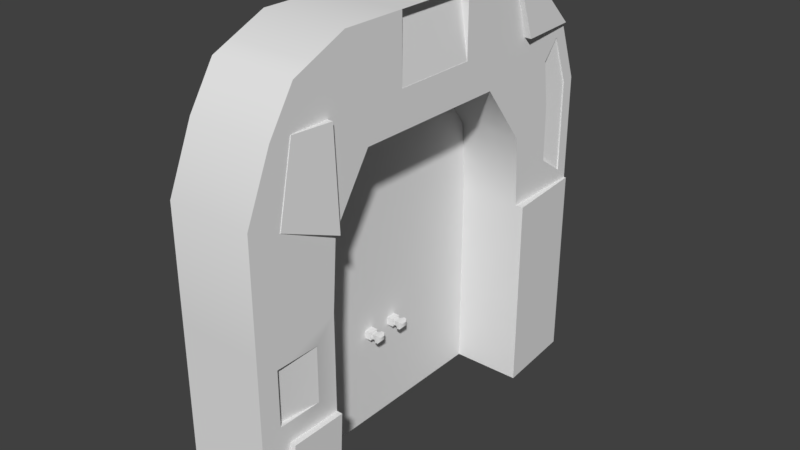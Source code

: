 # Source: Entrance.blend  (saved by Blender 2.79.0; exported with 4.5.12 LTS)
import bpy
from mathutils import Matrix  # noqa: F401  (used for matrix-valued properties, if any)

bpy.ops.wm.read_factory_settings(use_empty=True)
scene = bpy.context.scene
scene.name = 'Scene'

# ---- collections
col_collection_1 = bpy.data.collections.new('Collection 1'); scene.collection.children.link(col_collection_1)

# ---- node groups
ng_auto_smooth = bpy.data.node_groups.new('Auto Smooth', 'GeometryNodeTree')
_s = ng_auto_smooth.interface.new_socket(name='Geometry', in_out='OUTPUT', socket_type='NodeSocketGeometry')
_s = ng_auto_smooth.interface.new_socket(name='Geometry', in_out='INPUT', socket_type='NodeSocketGeometry')
_s = ng_auto_smooth.interface.new_socket(name='Angle', in_out='INPUT', socket_type='NodeSocketFloat')
_s.subtype = 'ANGLE'
_s.min_value = 0.0
_s.max_value = 3.142
ng_auto_smooth.is_modifier = True
_N = ng_auto_smooth.nodes; _L = ng_auto_smooth.links
n0 = _N.new('NodeGroupOutput'); n0.name = 'Group Output'; n0.location = (480, -100)
n1 = _N.new('NodeGroupInput'); n1.name = 'Group Input'; n1.location = (-420, -300)
n2 = _N.new('NodeGroupInput'); n2.name = 'Group Input.001'; n2.location = (-60, -100)
n3 = _N.new('GeometryNodeSetShadeSmooth'); n3.name = 'Set Shade Smooth'; n3.location = (120, -100)
n3.domain = 'EDGE'
n4 = _N.new('GeometryNodeSetShadeSmooth'); n4.name = 'Set Shade Smooth.001'; n4.location = (300, -100)
n5 = _N.new('GeometryNodeInputMeshEdgeAngle'); n5.name = 'Edge Angle'; n5.location = (-420, -220)
n6 = _N.new('GeometryNodeInputEdgeSmooth'); n6.name = 'Is Edge Smooth'; n6.location = (-60, -160)
n7 = _N.new('GeometryNodeInputShadeSmooth'); n7.name = 'Is Face Smooth'; n7.location = (-240, -340)
n8 = _N.new('FunctionNodeBooleanMath'); n8.name = 'Boolean Math'; n8.location = (-60, -220)
n9 = _N.new('FunctionNodeCompare'); n9.name = 'Compare'; n9.location = (-240, -180)
n9.operation = 'LESS_EQUAL'
_L.new(n5.outputs[0], n9.inputs[0])
_L.new(n4.outputs[0], n0.inputs[0])
_L.new(n1.outputs[1], n9.inputs[1])
_L.new(n9.outputs[0], n8.inputs[0])
_L.new(n7.outputs[0], n8.inputs[1])
_L.new(n2.outputs[0], n3.inputs[0])
_L.new(n6.outputs[0], n3.inputs[1])
_L.new(n3.outputs[0], n4.inputs[0])
_L.new(n8.outputs[0], n3.inputs[2])
n0.is_active_output = True

# ---- world
world_world = bpy.data.worlds.new('World'); scene.world = world_world
world_world.color = (0.05088, 0.05088, 0.05088)
world_world.use_sun_shadow = False
world_world.sun_shadow_jitter_overblur = 0.0
world_world.cycles.sampling_method = 'MANUAL'

# ---- meshes
me_cube_001 = bpy.data.meshes.new('Cube.001')
me_cube_001.from_pydata([(-0.5344, -1.52, 0.01739), (-0.5344, -1.152, 2.888), (-0.5344, 1.52, 0.01739), (-0.5344, 1.096, 2.888), (0.0607, -1.52, 0.01739), (0.0607, -1.152, 2.888), (0.0607, 1.52, 0.01739), (0.0607, 1.096, 2.888), (-0.5344, 0.912, 0.01739), (-0.5344, -0.912, 0.01739), (-0.5344, -0.7643, 3.057), (-0.5344, -0.304, 3.057), (-0.5344, 0.304, 3.057), (-0.5344, 0.7785, 3.057), (0.0607, -0.912, 0.01739), (0.0607, 0.912, 0.01739), (0.0607, 0.7785, 3.057), (0.0607, 0.304, 3.057), (0.0607, -0.304, 3.057), (0.0607, -0.7643, 3.057), (-0.5344, -1.52, 1.417), (-0.5344, -1.52, 2.176), (-0.5344, -1.336, 2.603), (-0.5344, 1.359, 2.603), (-0.5344, 1.52, 2.176), (-0.5344, 1.52, 1.417), (0.0607, 1.297, 2.512), (0.0607, 1.429, 2.16), (0.0607, 1.429, 1.507), (0.0607, -1.336, 2.603), (0.0607, -1.52, 2.176), (0.0607, -1.373, 1.269), (0.0607, 1.173, 2.374), (0.0607, 1.22, 2.049), (0.0607, 1.226, 1.646), (0.0607, 0.304, 2.603), (0.0607, 0.5517, 2.344), (0.0607, -0.304, 2.603), (0.0607, -0.5979, 2.344), (0.0607, -0.912, 2.603), (0.0607, -0.8781, 1.917), (0.0607, -1.059, 1.269), (-0.5344, -0.912, 2.603), (-0.5344, -0.8781, 1.917), (-0.5344, -0.912, 1.417), (-0.5344, -0.304, 2.603), (-0.5344, -0.5979, 2.344), (-0.5344, 0.304, 2.603), (-0.5344, 0.5517, 2.344), (-0.5344, 0.912, 2.603), (-0.5344, 0.8818, 1.917), (-0.5344, 0.912, 1.417), (-0.5344, 0.912, 0.01739), (-0.5344, -0.912, 0.01739), (-0.3834, -0.912, 0.01739), (-0.3834, 0.912, 0.01739), (-0.3834, 0.8818, 1.917), (-0.3834, 0.912, 1.417), (-0.3834, 0.5517, 2.344), (-0.3834, -0.5979, 2.344), (-0.3834, -0.8781, 1.917), (-0.3834, -0.912, 1.417), (-0.5344, -0.8781, 1.917), (-0.5344, -0.912, 1.417), (-0.5344, -0.5979, 2.344), (-0.5344, 0.5517, 2.344), (-0.5344, 0.8818, 1.917), (-0.5344, 0.912, 1.417), (-0.5344, -0.05872, 2.344), (-0.5344, -0.02311, 2.344), (-0.5344, 0.04187, 2.344), (-0.3834, 0.04187, 2.344), (-0.3834, -0.02311, 2.344), (-0.3834, -0.05872, 2.344), (-0.5344, 0.07542, 0.01739), (-0.5344, 0.0, 0.01739), (-0.5344, -0.08417, 0.01739), (-0.5344, -0.08417, 1.417), (-0.5344, 0.0, 1.417), (-0.5344, 0.07542, 1.417), (-0.3834, -0.08417, 1.417), (-0.3834, 0.0, 1.417), (-0.3834, 0.07542, 1.417), (-0.3834, -0.08417, 0.01739), (-0.3834, 0.0, 0.01739), (-0.3834, 0.07542, 0.01739), (-0.5344, -0.08104, 1.917), (-0.5344, 0.001889, 1.917), (-0.5344, 0.07295, 1.917), (-0.3834, -0.08104, 1.917), (-0.3834, 0.001889, 1.917), (-0.3834, 0.07295, 1.917), (-0.3834, 0.912, 0.7459), (-0.3834, 0.912, 0.688), (-0.3834, -0.912, 0.7459), (-0.3834, -0.912, 0.688), (-0.5344, -0.912, 0.7459), (-0.5344, -0.912, 0.688), (-0.5344, 0.912, 0.7459), (-0.5344, 0.912, 0.688), (-0.3834, 0.07542, 0.7459), (-0.3834, 0.07542, 0.688), (-0.3834, 0.0, 0.7459), (-0.3834, 0.0, 0.688), (-0.3834, -0.08417, 0.7459), (-0.3834, -0.08417, 0.688), (-0.5344, 0.07542, 0.688), (-0.5344, 0.07542, 0.7459), (-0.5344, 0.0, 0.688), (-0.5344, 0.0, 0.7459), (-0.5344, -0.08417, 0.688), (-0.5344, -0.08417, 0.7459), (-0.3834, -0.1011, 2.344), (-0.5344, -0.1518, 0.01739), (-0.5344, -0.1011, 2.344), (-0.5344, -0.1518, 1.417), (-0.3834, -0.1518, 1.417), (-0.3834, -0.1518, 0.01739), (-0.5344, -0.1463, 1.917), (-0.3834, -0.1463, 1.917), (-0.3834, -0.1518, 0.7459), (-0.3834, -0.1518, 0.688), (-0.5344, -0.1518, 0.688), (-0.5344, -0.1518, 0.7459), (-0.5344, 0.08569, 2.344), (-0.5344, 0.1445, 1.417), (-0.3834, 0.1445, 1.417), (-0.3834, 0.1445, 0.01739), (-0.5344, 0.1397, 1.917), (-0.3834, 0.1397, 1.917), (-0.3834, 0.08569, 2.344), (-0.5344, 0.1445, 0.01739), (-0.5344, 0.1445, 0.688), (-0.5344, 0.1445, 0.7459), (-0.3834, 0.1445, 0.7459), (-0.3834, 0.1445, 0.688), (-0.3356, 0.08583, 0.7355), (-0.3356, 0.08583, 0.6984), (-0.3356, -0.09458, 0.7355), (-0.3356, -0.09458, 0.6984), (-0.3356, -0.1414, 0.7355), (-0.3356, -0.1414, 0.6984), (-0.3356, 0.1341, 0.7355), (-0.3356, 0.1341, 0.6984), (-0.3356, 0.07542, 0.7459), (-0.3356, 0.07542, 0.688), (-0.3356, -0.08417, 0.7459), (-0.3356, -0.08417, 0.688), (-0.3356, -0.1518, 0.7459), (-0.3356, -0.1518, 0.688), (-0.3356, 0.1445, 0.7459), (-0.3356, 0.1445, 0.688), (-0.3127, 0.08583, 0.7355), (-0.3127, 0.08583, 0.6984), (-0.3127, -0.09458, 0.7355), (-0.3127, -0.09458, 0.6984), (-0.3127, -0.1414, 0.7355), (-0.3127, -0.1414, 0.6984), (-0.3127, 0.1341, 0.7355), (-0.3127, 0.1341, 0.6984), (-0.2974, 0.07375, 0.7448), (-0.2974, 0.07375, 0.6891), (-0.2974, -0.08287, 0.7448), (-0.2974, -0.08287, 0.6891), (-0.2974, -0.1531, 0.7448), (-0.2974, -0.1531, 0.6891), (-0.2974, 0.1462, 0.7448), (-0.2974, 0.1462, 0.6891), (-0.2746, 0.07375, 0.7448), (-0.2746, 0.07375, 0.6891), (-0.2746, -0.08287, 0.7448), (-0.2746, -0.08287, 0.6891), (-0.2746, -0.1531, 0.7448), (-0.2746, -0.1531, 0.6891), (-0.2746, 0.1462, 0.7448), (-0.2746, 0.1462, 0.6891), (-0.2627, 0.09186, 0.7309), (-0.2627, 0.09186, 0.703), (-0.2627, -0.1004, 0.7309), (-0.2627, -0.1004, 0.703), (-0.2627, -0.1356, 0.7309), (-0.2627, -0.1356, 0.703), (-0.2627, 0.1281, 0.7309), (-0.2627, 0.1281, 0.703), (-0.5344, -1.308, 0.01739), (0.0607, -1.017, 2.947), (-0.5344, -1.017, 2.947), (0.0607, -1.308, 0.01739), (-0.5344, -1.308, 1.417), (-0.5344, -1.296, 2.086), (-0.5344, -1.188, 2.603), (0.0607, -1.308, 1.269), (0.0607, -1.296, 2.086), (0.0607, -1.188, 2.603), (0.0607, -1.373, 0.8822), (0.0607, -1.059, 0.8822), (-0.5344, -0.912, 0.7351), (-0.5344, -1.52, 0.7351), (0.0607, -1.308, 0.8822), (-0.5344, -1.308, 0.7351), (0.07649, 1.52, 1.417), (0.07649, 1.52, 0.01739), (0.1172, 0.912, 0.01739), (0.06733, -1.308, 0.01739), (0.06733, -0.912, 0.01739), (0.06212, 1.096, 2.888), (0.08507, 0.7785, 3.057), (0.1172, 0.912, 1.417), (0.1028, -0.912, 0.7351), (0.08507, 1.359, 2.603), (0.1104, 0.912, 2.603), (0.09759, -0.912, 2.603), (0.09759, -0.8781, 1.917), (0.06476, -1.296, 2.086), (0.06476, -1.188, 2.603), (0.1028, -1.308, 0.7351), (0.0607, -1.308, 1.417), (0.0607, -1.52, 1.417), (0.0607, -0.912, 1.417), (0.0607, -1.52, 0.7351), (0.0607, -0.912, 0.7351), (0.0607, -1.308, 0.7351), (0.03225, -1.31, 1.269), (0.03225, -1.31, 0.8822), (0.03225, -1.375, 1.269), (0.06206, -1.061, 1.269), (0.03225, -1.375, 0.8822), (0.06206, -1.061, 0.8822), (-0.004956, 0.304, 3.043), (-0.004956, -0.304, 3.043), (0.0594, 0.304, 2.603), (0.0594, -0.304, 2.603), (0.0607, 1.359, 2.603), (0.0607, 1.52, 2.176), (0.0607, 1.52, 1.417), (0.0607, 0.912, 2.603), (0.0607, 0.8818, 1.917), (0.0607, 0.912, 1.417), (0.05272, 1.429, 2.16), (0.02287, 1.22, 2.049), (0.05272, 1.297, 2.512), (0.05272, 1.429, 1.507), (0.02287, 1.173, 2.374), (0.02287, 1.226, 1.646)], [], [(49, 13, 3, 23), (23, 3, 7, 232), (193, 185, 5, 29), (29, 5, 1, 22), (184, 187, 4, 0), (185, 186, 1, 5), (7, 3, 13, 16), (16, 13, 12, 17), (17, 12, 11, 18), (18, 11, 10, 19), (2, 6, 15, 8), (237, 15, 202, 207), (235, 16, 17, 35), (17, 18, 229, 228), (37, 18, 19, 39), (190, 186, 10, 42), (42, 10, 11, 45), (45, 11, 12, 47), (47, 12, 13, 49), (48, 47, 49, 50), (46, 45, 47, 48), (196, 44, 218, 220), (43, 42, 45, 46), (199, 188, 44, 196), (188, 189, 43, 44), (189, 190, 42, 43), (218, 44, 43, 40), (40, 43, 46, 38), (38, 37, 39, 40), (46, 48, 36, 38), (48, 50, 236, 36), (36, 35, 37, 38), (237, 236, 50, 51), (8, 15, 237, 51), (236, 235, 35, 36), (235, 232, 209, 210), (32, 33, 239, 242), (34, 28, 241, 243), (219, 217, 20, 197), (217, 30, 21, 20), (30, 29, 22, 21), (195, 41, 225, 227), (216, 192, 30, 217), (192, 193, 29, 30), (2, 25, 234, 6), (25, 24, 233, 234), (24, 23, 232, 233), (8, 51, 25, 2), (51, 50, 24, 25), (50, 49, 23, 24), (130, 129, 56, 58), (114, 118, 62, 64), (60, 62, 64, 59), (124, 65, 58, 130), (65, 66, 56, 58), (115, 63, 62, 118), (123, 96, 63, 115), (121, 95, 54, 117), (117, 54, 53, 113), (94, 61, 63, 96), (93, 55, 52, 99), (119, 60, 61, 116), (66, 56, 57, 67), (60, 62, 63, 61), (129, 91, 82, 126), (91, 90, 81, 82), (90, 89, 80, 81), (127, 85, 74, 131), (85, 84, 75, 74), (84, 83, 76, 75), (135, 101, 85, 127), (101, 103, 84, 85), (103, 105, 83, 84), (133, 107, 79, 125), (107, 109, 78, 79), (109, 111, 77, 78), (125, 79, 88, 128), (79, 78, 87, 88), (78, 77, 86, 87), (114, 68, 73, 112), (68, 69, 72, 73), (69, 70, 71, 72), (124, 128, 88, 70), (70, 88, 87, 69), (69, 87, 86, 68), (112, 119, 89, 73), (73, 89, 90, 72), (72, 90, 91, 71), (75, 76, 110, 108), (108, 110, 111, 109), (74, 75, 108, 106), (106, 108, 109, 107), (131, 74, 106, 132), (132, 106, 107, 133), (81, 80, 104, 102), (102, 104, 105, 103), (82, 81, 102, 100), (100, 102, 103, 101), (126, 82, 100, 134), (101, 135, 151, 145), (57, 92, 98, 67), (92, 93, 99, 98), (54, 95, 97, 53), (95, 94, 96, 97), (116, 61, 94, 120), (120, 94, 95, 121), (113, 53, 97, 122), (122, 97, 96, 123), (110, 122, 123, 111), (76, 113, 122, 110), (105, 104, 146, 147), (80, 116, 120, 104), (59, 60, 119, 112), (64, 114, 112, 59), (89, 119, 116, 80), (83, 117, 113, 76), (105, 121, 117, 83), (111, 123, 115, 77), (77, 115, 118, 86), (68, 86, 118, 114), (92, 134, 135, 93), (57, 126, 134, 92), (99, 132, 133, 98), (52, 131, 132, 99), (65, 66, 128, 124), (67, 125, 128, 66), (98, 133, 125, 67), (93, 135, 127, 55), (55, 127, 131, 52), (56, 129, 126, 57), (70, 124, 130, 71), (71, 91, 129, 130), (140, 141, 157, 156), (137, 143, 159, 153), (100, 101, 145, 144), (104, 120, 148, 146), (135, 134, 150, 151), (120, 121, 149, 148), (134, 100, 144, 150), (121, 105, 147, 149), (137, 136, 144, 145), (138, 139, 147, 146), (140, 138, 146, 148), (139, 141, 149, 147), (141, 140, 148, 149), (136, 142, 150, 144), (143, 137, 145, 151), (142, 143, 151, 150), (155, 154, 162, 163), (157, 155, 163, 165), (138, 140, 156, 154), (136, 137, 153, 152), (143, 142, 158, 159), (142, 136, 152, 158), (141, 139, 155, 157), (139, 138, 154, 155), (166, 160, 168, 174), (167, 166, 174, 175), (153, 159, 167, 161), (156, 157, 165, 164), (154, 156, 164, 162), (152, 153, 161, 160), (159, 158, 166, 167), (158, 152, 160, 166), (170, 172, 180, 178), (172, 173, 181, 180), (165, 163, 171, 173), (163, 162, 170, 171), (161, 167, 175, 169), (164, 165, 173, 172), (162, 164, 172, 170), (160, 161, 169, 168), (182, 176, 177, 183), (178, 180, 181, 179), (168, 169, 177, 176), (175, 174, 182, 183), (174, 168, 176, 182), (173, 171, 179, 181), (171, 170, 178, 179), (169, 175, 183, 177), (192, 40, 212, 213), (218, 40, 192, 216), (194, 198, 223, 226), (21, 22, 190, 189), (20, 21, 189, 188), (197, 20, 188, 199), (22, 1, 186, 190), (19, 10, 186, 185), (9, 14, 187, 184), (39, 19, 185, 193), (0, 197, 199, 184), (234, 237, 207, 200), (187, 221, 219, 4), (4, 219, 197, 0), (184, 199, 196, 9), (9, 196, 220, 14), (209, 205, 206, 210), (201, 200, 207, 202), (212, 211, 214, 213), (204, 208, 215, 203), (6, 234, 200, 201), (39, 193, 214, 211), (14, 220, 208, 204), (15, 6, 201, 202), (16, 235, 210, 206), (193, 192, 213, 214), (40, 39, 211, 212), (232, 7, 205, 209), (221, 187, 203, 215), (220, 221, 215, 208), (187, 14, 204, 203), (7, 16, 206, 205), (31, 191, 216, 217), (191, 41, 218, 216), (194, 31, 217, 219), (41, 195, 220, 218), (195, 198, 221, 220), (198, 194, 219, 221), (223, 222, 224, 226), (227, 225, 222, 223), (41, 191, 222, 225), (198, 195, 227, 223), (31, 194, 226, 224), (191, 31, 224, 222), (230, 228, 229, 231), (18, 37, 231, 229), (35, 17, 228, 230), (37, 35, 230, 231), (26, 27, 233, 232), (27, 28, 234, 233), (33, 32, 235, 236), (34, 33, 236, 237), (28, 34, 237, 234), (32, 26, 232, 235), (241, 238, 239, 243), (238, 240, 242, 239), (27, 26, 240, 238), (26, 32, 242, 240), (33, 34, 243, 239), (28, 27, 238, 241)])
me_cube_001.polygons.foreach_set('use_smooth', [1, 1, 1, 1, 1, 1, 1, 1, 1, 1, 1, 1, 1, 1, 1, 1, 1, 1, 1, 1, 1, 1, 1, 1, 1, 1, 1, 1, 1, 1, 1, 1, 1, 1, 1, 1, 1, 1, 1, 1, 1, 1, 1, 1, 1, 1, 1, 1, 1, 1, 1, 1, 1, 1, 1, 0, 1, 1, 1, 0, 0, 1, 0, 0, 1, 1, 1, 1, 1, 1, 1, 1, 1, 1, 1, 1, 0, 0, 0, 1, 1, 1, 1, 1, 1, 1, 1, 1, 1, 1, 1, 1, 1, 1, 1, 1, 1, 1, 1, 1, 0, 0, 0, 0, 1, 1, 1, 1, 1, 1, 1, 1, 1, 1, 1, 1, 1, 1, 0, 1, 1, 1, 1, 1, 1, 0, 1, 1, 1, 1, 1, 1, 1, 1, 1, 1, 1, 1, 1, 1, 1, 1, 1, 1, 1, 1, 1, 1, 1, 1, 1, 1, 1, 1, 1, 1, 1, 1, 1, 1, 1, 1, 1, 1, 1, 1, 1, 1, 1, 1, 1, 1, 1, 1, 1, 1, 1, 1, 1, 1, 1, 1, 1, 1, 1, 1, 1, 1, 1, 1, 1, 1, 1, 1, 1, 1, 1, 1, 1, 1, 1, 1, 1, 1, 1, 1, 1, 1, 1, 1, 1, 1, 1, 1, 1, 1, 1, 1, 1, 1, 1, 1, 1, 1, 1, 1, 1, 1, 1, 1, 1, 1, 1, 1, 1, 1, 1, 1, 1, 1])
_uv = me_cube_001.uv_layers.new(name='UVMap')
_uv.uv.foreach_set('vector', [0.04441, 0.653, 0.0003374, 0.6835, 0.007238, 0.6435, 0.02852, 0.605, 0.6389, 0.8614, 0.6389, 0.9054, 0.5459, 0.9054, 0.5459, 0.8614, 0.6427, 0.4663, 0.676, 0.4943, 0.6593, 0.4943, 0.6274, 0.473, 0.6267, 0.297, 0.6267, 0.3354, 0.5337, 0.3354, 0.5337, 0.297, 0.4466, 0.06043, 0.3816, 0.01826, 0.3935, 0.0003374, 0.4631, 0.04653, 0.6267, 0.3521, 0.5337, 0.3521, 0.5337, 0.3354, 0.6267, 0.3354, 0.5459, 0.9054, 0.6389, 0.9054, 0.6389, 0.946, 0.5459, 0.946, 0.5459, 0.946, 0.6389, 0.946, 0.6389, 0.9997, 0.5459, 0.9997, 0.8023, 0.6668, 0.7093, 0.6668, 0.7093, 0.5981, 0.8023, 0.5981, 0.6267, 0.4354, 0.5337, 0.4354, 0.5337, 0.3833, 0.6267, 0.3833, 0.6389, 0.5657, 0.5459, 0.5657, 0.5459, 0.4969, 0.6389, 0.4969, 0.7856, 0.006725, 0.6274, 0.006725, 0.6274, 0.0003374, 0.7856, 0.0003374, 0.6025, 0.436, 0.5874, 0.4875, 0.5337, 0.4875, 0.5337, 0.436, 0.201, 0.7767, 0.1336, 0.7767, 0.1336, 0.7692, 0.201, 0.7692, 0.5444, 0.6822, 0.5444, 0.7336, 0.4923, 0.7336, 0.4756, 0.6822, 0.5178, 0.341, 0.5201, 0.3854, 0.5034, 0.4114, 0.4874, 0.3568, 0.4874, 0.3568, 0.5034, 0.4114, 0.4647, 0.445, 0.4264, 0.406, 0.4264, 0.406, 0.4647, 0.445, 0.4191, 0.4963, 0.3808, 0.4621, 0.06602, 0.7183, 0.0172, 0.7345, 0.0003374, 0.6835, 0.04441, 0.653, 0.08502, 0.6825, 0.06602, 0.7183, 0.04441, 0.653, 0.1191, 0.6319, 0.4314, 0.3499, 0.4264, 0.406, 0.3808, 0.4621, 0.3404, 0.4658, 0.431, 0.1346, 0.441, 0.2095, 0.3456, 0.2046, 0.3493, 0.1299, 0.444, 0.2755, 0.4874, 0.3568, 0.4264, 0.406, 0.4314, 0.3499, 0.4733, 0.1252, 0.4872, 0.2015, 0.441, 0.2095, 0.431, 0.1346, 0.4872, 0.2015, 0.5045, 0.2796, 0.444, 0.2755, 0.441, 0.2095, 0.5045, 0.2796, 0.5178, 0.341, 0.4874, 0.3568, 0.444, 0.2755, 0.3456, 0.2046, 0.441, 0.2095, 0.444, 0.2755, 0.3409, 0.2617, 0.3409, 0.2617, 0.444, 0.2755, 0.4314, 0.3499, 0.3303, 0.3148, 0.3649, 0.6413, 0.4065, 0.6618, 0.3371, 0.6806, 0.3198, 0.6013, 0.4314, 0.3499, 0.3404, 0.4658, 0.2655, 0.4194, 0.3303, 0.3148, 0.08502, 0.6825, 0.1191, 0.6319, 0.1962, 0.6839, 0.1622, 0.7345, 0.4961, 0.6058, 0.4758, 0.643, 0.4065, 0.6618, 0.3649, 0.6413, 0.4293, 0.6822, 0.4317, 0.739, 0.3384, 0.7429, 0.3361, 0.6861, 0.6274, 0.09974, 0.6274, 0.006725, 0.7856, 0.006725, 0.7856, 0.09974, 0.5205, 0.5469, 0.5452, 0.6241, 0.4758, 0.643, 0.4961, 0.6058, 0.1998, 0.6682, 0.2433, 0.6939, 0.2419, 0.6963, 0.1969, 0.673, 0.4706, 0.7857, 0.4707, 0.7492, 0.475, 0.749, 0.475, 0.7857, 0.1199, 0.7611, 0.1428, 0.7454, 0.1433, 0.7461, 0.1223, 0.7646, 0.6267, 0.08152, 0.6267, 0.1586, 0.5337, 0.1586, 0.5337, 0.08152, 0.6267, 0.1586, 0.6267, 0.2445, 0.5337, 0.2445, 0.5337, 0.1586, 0.6267, 0.2445, 0.6267, 0.297, 0.5337, 0.297, 0.5337, 0.2445, 0.2458, 0.6668, 0.2458, 0.7102, 0.2451, 0.7102, 0.2451, 0.6668, 0.6593, 0.6982, 0.7028, 0.7602, 0.6875, 0.7828, 0.6395, 0.7115, 0.3088, 0.5491, 0.2979, 0.4969, 0.3128, 0.4969, 0.3314, 0.54, 0.6389, 0.5657, 0.6389, 0.7239, 0.5459, 0.7239, 0.5459, 0.5657, 0.6389, 0.7239, 0.6389, 0.8099, 0.5459, 0.8099, 0.5459, 0.7239, 0.6389, 0.8099, 0.6389, 0.8614, 0.5459, 0.8614, 0.5459, 0.8099, 0.6274, 0.09974, 0.7856, 0.09974, 0.7856, 0.1685, 0.6274, 0.1685, 0.3361, 0.6861, 0.3384, 0.7429, 0.2655, 0.771, 0.2671, 0.6848, 0.1191, 0.6319, 0.04441, 0.653, 0.02852, 0.605, 0.06856, 0.5726, 0.09394, 0.01448, 0.08782, 0.06274, 0.003877, 0.06271, 0.04124, 0.01446, 0.6274, 0.4494, 0.6325, 0.4011, 0.7153, 0.4011, 0.6836, 0.4494, 0.8034, 0.2153, 0.7863, 0.2153, 0.7863, 0.273, 0.8034, 0.273, 0.8211, 0.329, 0.8211, 0.2763, 0.804, 0.2763, 0.804, 0.329, 0.8211, 0.2763, 0.8211, 0.2153, 0.804, 0.2153, 0.804, 0.2763, 0.6331, 0.3445, 0.7191, 0.3445, 0.7153, 0.4011, 0.6325, 0.4011, 0.6331, 0.2687, 0.7191, 0.2687, 0.7191, 0.3445, 0.6331, 0.3445, 0.1788, 0.2018, 0.2648, 0.2018, 0.2648, 0.2776, 0.1788, 0.2776, 0.6331, 0.1692, 0.7191, 0.1692, 0.7191, 0.1863, 0.6331, 0.1863, 0.8034, 0.08274, 0.8034, 0.1586, 0.7863, 0.1586, 0.7863, 0.08274, 0.804, 0.07618, 0.804, 0.0003374, 0.8211, 0.0003374, 0.8211, 0.07618, 0.1783, 0.06277, 0.261, 0.06279, 0.2648, 0.1194, 0.1789, 0.1194, 0.8211, 0.2153, 0.804, 0.2153, 0.804, 0.1586, 0.8211, 0.1586, 0.8034, 0.2153, 0.7863, 0.2153, 0.7863, 0.1586, 0.8034, 0.1586, 0.1024, 0.04859, 0.1099, 0.0486, 0.1096, 0.1052, 0.1018, 0.1052, 0.1245, 0.06275, 0.1325, 0.06275, 0.1327, 0.1194, 0.1242, 0.1194, 0.1325, 0.06275, 0.1419, 0.06275, 0.1422, 0.1194, 0.1327, 0.1194, 0.1017, 0.2917, 0.1096, 0.2917, 0.1096, 0.3088, 0.1017, 0.3088, 0.1241, 0.2776, 0.1326, 0.2776, 0.1326, 0.2947, 0.1241, 0.2947, 0.1326, 0.2776, 0.1422, 0.2776, 0.1422, 0.2947, 0.1326, 0.2947, 0.1018, 0.2159, 0.1096, 0.2159, 0.1096, 0.2917, 0.1017, 0.2917, 0.1241, 0.2018, 0.1327, 0.2018, 0.1326, 0.2776, 0.1241, 0.2776, 0.1327, 0.2018, 0.1422, 0.2018, 0.1422, 0.2776, 0.1326, 0.2776, 0.1017, 0.3912, 0.1095, 0.3912, 0.1095, 0.4671, 0.1017, 0.4671, 0.1241, 0.3771, 0.1326, 0.3771, 0.1326, 0.4529, 0.1241, 0.4529, 0.1326, 0.3771, 0.1421, 0.3771, 0.1421, 0.4529, 0.1326, 0.4529, 0.1017, 0.4671, 0.1095, 0.4671, 0.1098, 0.5237, 0.1022, 0.5237, 0.1241, 0.4529, 0.1326, 0.4529, 0.1324, 0.5095, 0.1243, 0.5095, 0.1326, 0.4529, 0.1421, 0.4529, 0.1417, 0.5095, 0.1324, 0.5095, 0.5514, 0.4937, 0.5514, 0.4889, 0.5685, 0.4889, 0.5685, 0.4937, 0.2451, 0.7387, 0.2451, 0.7346, 0.2621, 0.7346, 0.2621, 0.7387, 0.2451, 0.7346, 0.2451, 0.7273, 0.2621, 0.7273, 0.2621, 0.7346, 0.1083, 0.5719, 0.1022, 0.5237, 0.1098, 0.5237, 0.1133, 0.5719, 0.1278, 0.5578, 0.1243, 0.5095, 0.1324, 0.5095, 0.1352, 0.5578, 0.1352, 0.5578, 0.1324, 0.5095, 0.1417, 0.5095, 0.1392, 0.5578, 0.1587, 0.0003607, 0.1638, 0.04861, 0.1564, 0.04861, 0.1539, 0.0003578, 0.1394, 0.0145, 0.1419, 0.06275, 0.1325, 0.06275, 0.1353, 0.0145, 0.1353, 0.0145, 0.1325, 0.06275, 0.1245, 0.06275, 0.128, 0.01449, 0.1326, 0.2947, 0.1422, 0.2947, 0.1421, 0.3705, 0.1326, 0.3705, 0.1326, 0.3705, 0.1421, 0.3705, 0.1421, 0.3771, 0.1326, 0.3771, 0.1241, 0.2947, 0.1326, 0.2947, 0.1326, 0.3705, 0.1241, 0.3705, 0.1241, 0.3705, 0.1326, 0.3705, 0.1326, 0.3771, 0.1241, 0.3771, 0.1017, 0.3088, 0.1096, 0.3088, 0.1095, 0.3847, 0.1017, 0.3847, 0.1017, 0.3847, 0.1095, 0.3847, 0.1095, 0.3912, 0.1017, 0.3912, 0.1327, 0.1194, 0.1422, 0.1194, 0.1422, 0.1952, 0.1327, 0.1952, 0.1327, 0.1952, 0.1422, 0.1952, 0.1422, 0.2018, 0.1327, 0.2018, 0.1242, 0.1194, 0.1327, 0.1194, 0.1327, 0.1952, 0.1241, 0.1952, 0.1241, 0.1952, 0.1327, 0.1952, 0.1327, 0.2018, 0.1241, 0.2018, 0.1018, 0.1052, 0.1096, 0.1052, 0.1096, 0.181, 0.1018, 0.181, 0.1096, 0.2159, 0.1018, 0.2159, 0.1018, 0.2105, 0.1096, 0.2105, 0.804, 0.1586, 0.804, 0.08274, 0.8211, 0.08274, 0.8211, 0.1586, 0.804, 0.08274, 0.804, 0.07618, 0.8211, 0.07618, 0.8211, 0.08274, 0.8034, 0.0003374, 0.8034, 0.07618, 0.7863, 0.07618, 0.7863, 0.0003374, 0.8034, 0.07618, 0.8034, 0.08274, 0.7863, 0.08274, 0.7863, 0.07618, 0.1789, 0.1194, 0.2648, 0.1194, 0.2648, 0.1952, 0.1788, 0.1952, 0.1788, 0.1952, 0.2648, 0.1952, 0.2648, 0.2018, 0.1788, 0.2018, 0.6331, 0.1863, 0.7191, 0.1863, 0.7191, 0.2621, 0.6331, 0.2621, 0.6331, 0.2621, 0.7191, 0.2621, 0.7191, 0.2687, 0.6331, 0.2687, 0.1566, 0.3847, 0.1643, 0.3847, 0.1643, 0.3912, 0.1566, 0.3912, 0.1566, 0.3088, 0.1643, 0.3088, 0.1643, 0.3847, 0.1566, 0.3847, 0.1422, 0.2018, 0.1422, 0.1952, 0.1476, 0.1952, 0.1476, 0.2018, 0.1567, 0.1052, 0.1644, 0.1052, 0.1643, 0.1811, 0.1567, 0.1811, 0.2293, 0.01453, 0.261, 0.06279, 0.1783, 0.06277, 0.1732, 0.01451, 0.7863, 0.273, 0.7863, 0.3292, 0.8034, 0.3292, 0.8034, 0.273, 0.1564, 0.04861, 0.1638, 0.04861, 0.1644, 0.1052, 0.1567, 0.1052, 0.1567, 0.2918, 0.1643, 0.2918, 0.1643, 0.3088, 0.1566, 0.3088, 0.1567, 0.2159, 0.1643, 0.2159, 0.1643, 0.2918, 0.1567, 0.2918, 0.1566, 0.3912, 0.1643, 0.3912, 0.1642, 0.4671, 0.1566, 0.4671, 0.1566, 0.4671, 0.1642, 0.4671, 0.1636, 0.5237, 0.1562, 0.5237, 0.1537, 0.5719, 0.1562, 0.5237, 0.1636, 0.5237, 0.1585, 0.5719, 0.000426, 0.1952, 0.08722, 0.1952, 0.08722, 0.2017, 0.0004237, 0.2017, 0.0004521, 0.1193, 0.08725, 0.1193, 0.08722, 0.1952, 0.000426, 0.1952, 0.0003657, 0.3705, 0.08716, 0.3705, 0.08716, 0.3771, 0.0003634, 0.377, 0.0003917, 0.2946, 0.08719, 0.2947, 0.08716, 0.3705, 0.0003657, 0.3705, 0.04105, 0.5578, 0.003724, 0.5095, 0.08767, 0.5095, 0.09375, 0.5578, 0.0003374, 0.4529, 0.08713, 0.4529, 0.08767, 0.5095, 0.003724, 0.5095, 0.0003634, 0.377, 0.08716, 0.3771, 0.08713, 0.4529, 0.0003374, 0.4529, 0.0004237, 0.2017, 0.08722, 0.2017, 0.08719, 0.2776, 0.0003976, 0.2776, 0.0003976, 0.2776, 0.08719, 0.2776, 0.08719, 0.2947, 0.0003917, 0.2946, 0.003877, 0.06271, 0.08782, 0.06274, 0.08725, 0.1193, 0.0004521, 0.1193, 0.5337, 0.4939, 0.5337, 0.4889, 0.5508, 0.4889, 0.5508, 0.4939, 0.1135, 0.0003402, 0.1099, 0.0486, 0.1024, 0.04859, 0.1085, 0.0003374, 0.1722, 0.1964, 0.1722, 0.2006, 0.1697, 0.2006, 0.1697, 0.1964, 0.1084, 0.2093, 0.1029, 0.2093, 0.1029, 0.2067, 0.1084, 0.2067, 0.1241, 0.1952, 0.1241, 0.2018, 0.1187, 0.2018, 0.1187, 0.1952, 0.1567, 0.1811, 0.1643, 0.1811, 0.1643, 0.1865, 0.1567, 0.1865, 0.08722, 0.2017, 0.08722, 0.1952, 0.09263, 0.1952, 0.09263, 0.2017, 0.1788, 0.1952, 0.1788, 0.2018, 0.1734, 0.2018, 0.1734, 0.1952, 0.1018, 0.181, 0.1096, 0.181, 0.1096, 0.1865, 0.1018, 0.1865, 0.1643, 0.2159, 0.1567, 0.2159, 0.1567, 0.2105, 0.1643, 0.2105, 0.1176, 0.2006, 0.1176, 0.1964, 0.1187, 0.1952, 0.1187, 0.2018, 0.1488, 0.1964, 0.1488, 0.2006, 0.1476, 0.2018, 0.1476, 0.1952, 0.1632, 0.1876, 0.1579, 0.1876, 0.1567, 0.1865, 0.1643, 0.1865, 0.1579, 0.2093, 0.1632, 0.2093, 0.1643, 0.2105, 0.1567, 0.2105, 0.1722, 0.2006, 0.1722, 0.1964, 0.1734, 0.1952, 0.1734, 0.2018, 0.1084, 0.1876, 0.103, 0.1876, 0.1018, 0.1865, 0.1096, 0.1865, 0.1029, 0.2093, 0.1084, 0.2093, 0.1096, 0.2105, 0.1018, 0.2105, 0.09381, 0.1964, 0.09381, 0.2006, 0.09263, 0.2017, 0.09263, 0.1952, 0.1514, 0.2006, 0.1514, 0.1964, 0.1535, 0.1953, 0.1535, 0.2016, 0.1632, 0.2067, 0.1579, 0.2067, 0.1565, 0.2047, 0.1645, 0.2047, 0.1579, 0.1876, 0.1632, 0.1876, 0.1632, 0.1902, 0.1579, 0.1902, 0.1176, 0.1964, 0.1176, 0.2006, 0.115, 0.2006, 0.115, 0.1964, 0.09381, 0.2006, 0.09381, 0.1964, 0.0964, 0.1964, 0.09639, 0.2006, 0.103, 0.1876, 0.1084, 0.1876, 0.1084, 0.1902, 0.103, 0.1902, 0.1632, 0.2093, 0.1579, 0.2093, 0.1579, 0.2067, 0.1632, 0.2067, 0.1488, 0.2006, 0.1488, 0.1964, 0.1514, 0.1964, 0.1514, 0.2006, 0.1016, 0.1922, 0.1098, 0.1922, 0.1098, 0.1948, 0.1016, 0.1948, 0.09859, 0.2016, 0.0986, 0.1953, 0.1012, 0.1953, 0.1012, 0.2016, 0.1084, 0.2067, 0.1029, 0.2067, 0.1016, 0.2047, 0.1098, 0.2047, 0.1697, 0.1964, 0.1697, 0.2006, 0.1675, 0.2016, 0.1675, 0.1953, 0.1579, 0.1902, 0.1632, 0.1902, 0.1645, 0.1923, 0.1565, 0.1923, 0.115, 0.1964, 0.115, 0.2006, 0.1128, 0.2016, 0.1128, 0.1953, 0.09639, 0.2006, 0.0964, 0.1964, 0.0986, 0.1953, 0.09859, 0.2016, 0.103, 0.1902, 0.1084, 0.1902, 0.1098, 0.1922, 0.1016, 0.1922, 0.1565, 0.1948, 0.1645, 0.1948, 0.1625, 0.1969, 0.1585, 0.1969, 0.1649, 0.1953, 0.1649, 0.2016, 0.1625, 0.2001, 0.1625, 0.1969, 0.1645, 0.2047, 0.1565, 0.2047, 0.1565, 0.2021, 0.1645, 0.2021, 0.1535, 0.2016, 0.1535, 0.1953, 0.1561, 0.1953, 0.1561, 0.2016, 0.1098, 0.2047, 0.1016, 0.2047, 0.1016, 0.2021, 0.1098, 0.2021, 0.1675, 0.1953, 0.1675, 0.2016, 0.1649, 0.2016, 0.1649, 0.1953, 0.1565, 0.1923, 0.1645, 0.1923, 0.1645, 0.1948, 0.1565, 0.1948, 0.1128, 0.1953, 0.1128, 0.2016, 0.1102, 0.2016, 0.1102, 0.1953, 0.1036, 0.1969, 0.1077, 0.1969, 0.1077, 0.2, 0.1036, 0.2, 0.1585, 0.1969, 0.1625, 0.1969, 0.1625, 0.2001, 0.1585, 0.2001, 0.1102, 0.1953, 0.1102, 0.2016, 0.1077, 0.2, 0.1077, 0.1969, 0.1012, 0.2016, 0.1012, 0.1953, 0.1036, 0.1969, 0.1036, 0.2, 0.1016, 0.1948, 0.1098, 0.1948, 0.1077, 0.1969, 0.1036, 0.1969, 0.1645, 0.2021, 0.1565, 0.2021, 0.1585, 0.2001, 0.1625, 0.2001, 0.1561, 0.2016, 0.1561, 0.1953, 0.1585, 0.1969, 0.1585, 0.2001, 0.1098, 0.2021, 0.1016, 0.2021, 0.1036, 0.2, 0.1077, 0.2, 0.3088, 0.5491, 0.3198, 0.6013, 0.3155, 0.6023, 0.3079, 0.5493, 0.6966, 0.6731, 0.7313, 0.7179, 0.7028, 0.7602, 0.6593, 0.6982, 0.7258, 0.5942, 0.733, 0.5942, 0.7328, 0.5974, 0.7255, 0.5974, 0.533, 0.2811, 0.533, 0.3333, 0.5178, 0.341, 0.5045, 0.2796, 0.5112, 0.1961, 0.533, 0.2811, 0.5045, 0.2796, 0.4872, 0.2015, 0.4956, 0.1185, 0.5112, 0.1961, 0.4872, 0.2015, 0.4733, 0.1252, 0.533, 0.3333, 0.5302, 0.372, 0.5201, 0.3854, 0.5178, 0.341, 0.6267, 0.3833, 0.5337, 0.3833, 0.5337, 0.3521, 0.6267, 0.3521, 0.425, 0.08123, 0.3602, 0.05414, 0.3816, 0.01826, 0.4466, 0.06043, 0.6713, 0.4539, 0.7072, 0.4943, 0.676, 0.4943, 0.6427, 0.4663, 0.4631, 0.04653, 0.4956, 0.1185, 0.4733, 0.1252, 0.4466, 0.06043, 0.7086, 0.6633, 0.64, 0.6679, 0.6395, 0.6615, 0.7085, 0.6615, 0.7331, 0.4969, 0.7331, 0.5776, 0.7093, 0.5776, 0.7093, 0.4969, 0.6267, 0.0003374, 0.6267, 0.08152, 0.5337, 0.08152, 0.5337, 0.0003374, 0.4466, 0.06043, 0.4733, 0.1252, 0.431, 0.1346, 0.425, 0.08123, 0.425, 0.08123, 0.431, 0.1346, 0.3493, 0.1299, 0.3602, 0.05414, 0.08328, 0.7656, 0.04138, 0.7734, 0.0003374, 0.7708, 0.04223, 0.7351, 0.7085, 0.5033, 0.7085, 0.6615, 0.6395, 0.6615, 0.6395, 0.5033, 0.2655, 0.5665, 0.2688, 0.4972, 0.297, 0.4971, 0.3079, 0.5493, 0.2417, 0.5734, 0.2417, 0.6547, 0.1969, 0.6547, 0.1969, 0.5734, 0.7272, 0.3688, 0.7272, 0.4961, 0.7249, 0.4961, 0.7249, 0.3689, 0.6713, 0.4539, 0.6427, 0.4663, 0.6425, 0.4658, 0.6697, 0.45, 0.7243, 0.3688, 0.7243, 0.4455, 0.7198, 0.4456, 0.7229, 0.3688, 0.64, 0.4969, 0.7086, 0.5015, 0.7085, 0.5033, 0.6395, 0.5033, 0.5874, 0.4875, 0.6025, 0.436, 0.6078, 0.4376, 0.59, 0.4882, 0.2979, 0.4969, 0.3088, 0.5491, 0.3079, 0.5493, 0.297, 0.4971, 0.3198, 0.6013, 0.3371, 0.6806, 0.3329, 0.6815, 0.3155, 0.6023, 0.08362, 0.7683, 0.04143, 0.7742, 0.04138, 0.7734, 0.08328, 0.7656, 0.7331, 0.5776, 0.7331, 0.4969, 0.7345, 0.4969, 0.7378, 0.5777, 0.2417, 0.6594, 0.1969, 0.6594, 0.1969, 0.6547, 0.2417, 0.6547, 0.1969, 0.5726, 0.2417, 0.5726, 0.2417, 0.5734, 0.1969, 0.5734, 0.04143, 0.7742, 0.0003374, 0.7737, 0.0003374, 0.7708, 0.04138, 0.7734, 0.644, 0.6885, 0.65, 0.6844, 0.6593, 0.6982, 0.6395, 0.7115, 0.65, 0.6844, 0.6735, 0.6686, 0.6966, 0.6731, 0.6593, 0.6982, 0.259, 0.5892, 0.259, 0.633, 0.2424, 0.6497, 0.2424, 0.5726, 0.2458, 0.7102, 0.2458, 0.6668, 0.2623, 0.6504, 0.2623, 0.7266, 0.7613, 0.5941, 0.733, 0.5942, 0.7331, 0.5776, 0.7778, 0.5774, 0.733, 0.5942, 0.7258, 0.5942, 0.7093, 0.5776, 0.7331, 0.5776, 0.2042, 0.697, 0.2042, 0.7408, 0.1969, 0.7408, 0.1969, 0.697, 0.2326, 0.697, 0.2326, 0.7408, 0.2042, 0.7408, 0.2042, 0.697, 0.6735, 0.6686, 0.65, 0.6844, 0.648, 0.6819, 0.6726, 0.6686, 0.733, 0.5942, 0.7613, 0.5941, 0.7606, 0.5946, 0.7328, 0.5974, 0.259, 0.633, 0.259, 0.5892, 0.2623, 0.5892, 0.2623, 0.633, 0.65, 0.6844, 0.644, 0.6885, 0.642, 0.686, 0.648, 0.6819, 0.5437, 0.7355, 0.5437, 0.7853, 0.4756, 0.7853, 0.4756, 0.7355, 0.1336, 0.7767, 0.0843, 0.7661, 0.08438, 0.7653, 0.1336, 0.7692, 0.2503, 0.7661, 0.201, 0.7767, 0.201, 0.7692, 0.2501, 0.7653, 0.4756, 0.7343, 0.5437, 0.7343, 0.5437, 0.7355, 0.4756, 0.7355, 0.6094, 0.4805, 0.6094, 0.4379, 0.6197, 0.436, 0.6197, 0.4875, 0.721, 0.3663, 0.7211, 0.2936, 0.7311, 0.2836, 0.7311, 0.3682, 0.4707, 0.7492, 0.4706, 0.7857, 0.4448, 0.8149, 0.4317, 0.739, 0.4674, 0.7044, 0.4707, 0.7492, 0.4317, 0.739, 0.4293, 0.6822, 0.1428, 0.7454, 0.1199, 0.7611, 0.0843, 0.7351, 0.1531, 0.7351, 0.2384, 0.6609, 0.2424, 0.6815, 0.2433, 0.6939, 0.1998, 0.6682, 0.7489, 0.1692, 0.7489, 0.243, 0.725, 0.2305, 0.7257, 0.1848, 0.7489, 0.243, 0.7341, 0.2829, 0.7198, 0.2672, 0.725, 0.2305, 0.6094, 0.4379, 0.6094, 0.4805, 0.6085, 0.4805, 0.6085, 0.4379, 0.2424, 0.6815, 0.2384, 0.6609, 0.2426, 0.6601, 0.2433, 0.6813, 0.4707, 0.7492, 0.4674, 0.7044, 0.4717, 0.7041, 0.475, 0.749, 0.7211, 0.2936, 0.721, 0.3663, 0.7198, 0.3663, 0.7198, 0.2937])
me_cube_001.materials.append(None)
me_cube_001.use_remesh_preserve_volume = False
me_cube_001.use_remesh_preserve_attributes = False
me_cube_001.use_mirror_vertex_groups = False
me_cube_001.update()

# ---- objects
ob_cube = bpy.data.objects.new('Cube', me_cube_001)

# ---- transforms, parenting, visibility, modifiers, constraints
ob_cube.location = (0.0, 0.0, 0.0)
ob_cube.lineart.crease_threshold = 0.0
_m = ob_cube.modifiers.new('Auto Smooth', 'NODES')
_m.node_group = ng_auto_smooth
_gi = [s.identifier for s in ng_auto_smooth.interface.items_tree if s.item_type == 'SOCKET' and s.in_out == 'INPUT']
_m[_gi[1]] = 0.7069  # Angle

# ---- collection membership
col_collection_1.objects.link(ob_cube)

# ---- scene / render settings (as saved in the file)
scene.frame_start = 1; scene.frame_end = 250; scene.frame_set(2)
scene.render.engine = 'BLENDER_EEVEE_NEXT'
scene.render.resolution_percentage = 50
scene.render.dither_intensity = 0.0
scene.cycles.use_denoising = False
scene.cycles.samples = 128
scene.cycles.sampling_pattern = 'TABULATED_SOBOL'
scene.cycles.use_adaptive_sampling = False
scene.cycles.use_light_tree = False
scene.cycles.blur_glossy = 0.0
scene.cycles.sample_clamp_indirect = 0.0
scene.view_settings.view_transform = 'Standard'
bpy.context.view_layer.update()

# ---- added for rendering (the .blend has no active camera and no usable light): camera, sun
cam_auto = bpy.data.cameras.new('AutoCamera')
cam_auto.lens = 50.0
cam_auto.sensor_width = 36.0
cam_auto.clip_end = 1000.0
ob_auto_camera = bpy.data.objects.new('AutoCamera', cam_auto)
scene.collection.objects.link(ob_auto_camera)
ob_auto_camera.location = (3.81436, -4.82756, 4.75569)
ob_auto_camera.rotation_euler = (1.09748, -7.21219e-08, 0.694738)
scene.camera = ob_auto_camera
light_auto_sun = bpy.data.lights.new('AutoSun', 'SUN')
light_auto_sun.energy = 3.0
light_auto_sun.angle = 0.0523599
ob_auto_sun = bpy.data.objects.new('AutoSun', light_auto_sun)
scene.collection.objects.link(ob_auto_sun)
ob_auto_sun.rotation_euler = (0.872665, 0.174533, 0.523599)
bpy.context.view_layer.update()
